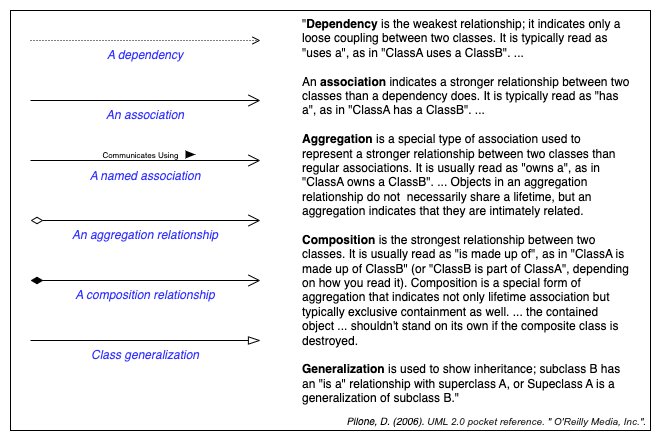

The diagram above was exported from draw.io. Its source (the exported page's mxGraphModel, read from the mxfile embedded in the PNG):
<mxGraphModel dx="1990" dy="1218" grid="1" gridSize="10" guides="1" tooltips="1" connect="1" arrows="1" fold="1" page="1" pageScale="1" pageWidth="1654" pageHeight="1169" math="0" shadow="0">
  <root>
    <mxCell id="0" />
    <mxCell id="1" parent="0" />
    <mxCell id="2" value="" style="rounded=0;whiteSpace=wrap;html=1;" vertex="1" parent="1">
      <mxGeometry x="1260" y="10" width="640" height="420" as="geometry" />
    </mxCell>
    <mxCell id="3" style="edgeStyle=orthogonalEdgeStyle;rounded=0;orthogonalLoop=1;jettySize=auto;html=1;endArrow=open;endFill=0;startArrow=diamondThin;startFill=1;endSize=10;startSize=10;" edge="1" parent="1">
      <mxGeometry relative="1" as="geometry">
        <mxPoint x="1280" y="280" as="sourcePoint" />
        <mxPoint x="1510" y="280" as="targetPoint" />
      </mxGeometry>
    </mxCell>
    <mxCell id="4" value="A composition relationship" style="text;strokeColor=none;align=center;fillColor=none;html=1;verticalAlign=middle;whiteSpace=wrap;rounded=0;fontColor=#3333FF;fontStyle=2" vertex="1" parent="1">
      <mxGeometry x="1300" y="280" width="190" height="30" as="geometry" />
    </mxCell>
    <mxCell id="5" style="edgeStyle=orthogonalEdgeStyle;rounded=0;orthogonalLoop=1;jettySize=auto;html=1;endArrow=open;endFill=0;startArrow=diamondThin;startFill=0;endSize=10;startSize=10;" edge="1" parent="1">
      <mxGeometry relative="1" as="geometry">
        <mxPoint x="1280" y="220" as="sourcePoint" />
        <mxPoint x="1510" y="220" as="targetPoint" />
      </mxGeometry>
    </mxCell>
    <mxCell id="6" value="An aggregation relationship" style="text;strokeColor=none;align=center;fillColor=none;html=1;verticalAlign=middle;whiteSpace=wrap;rounded=0;fontColor=#3333FF;fontStyle=2" vertex="1" parent="1">
      <mxGeometry x="1300" y="220" width="190" height="30" as="geometry" />
    </mxCell>
    <mxCell id="7" style="edgeStyle=orthogonalEdgeStyle;rounded=0;orthogonalLoop=1;jettySize=auto;html=1;endArrow=open;endFill=0;startArrow=none;startFill=0;endSize=10;" edge="1" parent="1">
      <mxGeometry relative="1" as="geometry">
        <mxPoint x="1280" y="100" as="sourcePoint" />
        <mxPoint x="1510" y="100" as="targetPoint" />
      </mxGeometry>
    </mxCell>
    <mxCell id="8" value="An association" style="text;strokeColor=none;align=center;fillColor=none;html=1;verticalAlign=middle;whiteSpace=wrap;rounded=0;fontColor=#3333FF;fontStyle=2" vertex="1" parent="1">
      <mxGeometry x="1300" y="100" width="190" height="30" as="geometry" />
    </mxCell>
    <mxCell id="9" style="edgeStyle=orthogonalEdgeStyle;rounded=0;orthogonalLoop=1;jettySize=auto;html=1;endArrow=open;endFill=0;startArrow=none;startFill=0;endSize=10;" edge="1" parent="1">
      <mxGeometry relative="1" as="geometry">
        <mxPoint x="1280" y="160" as="sourcePoint" />
        <mxPoint x="1510" y="160" as="targetPoint" />
      </mxGeometry>
    </mxCell>
    <mxCell id="10" value="Communicates Using&amp;nbsp;" style="edgeLabel;html=1;align=center;verticalAlign=middle;resizable=0;points=[];fontSize=8;" connectable="0" vertex="1" parent="9">
      <mxGeometry x="0.0742" relative="1" as="geometry">
        <mxPoint x="-13" y="-6" as="offset" />
      </mxGeometry>
    </mxCell>
    <mxCell id="11" value="A named association" style="text;strokeColor=none;align=center;fillColor=none;html=1;verticalAlign=middle;whiteSpace=wrap;rounded=0;fontColor=#3333FF;fontStyle=2" vertex="1" parent="1">
      <mxGeometry x="1300" y="161" width="190" height="30" as="geometry" />
    </mxCell>
    <mxCell id="12" value="" style="triangle;whiteSpace=wrap;html=1;fillColor=#000000;strokeColor=none;" vertex="1" parent="1">
      <mxGeometry x="1435" y="150" width="10" height="8" as="geometry" />
    </mxCell>
    <mxCell id="13" value="&quot;&lt;b&gt;Dependency&lt;/b&gt; is the weakest relationship; it indicates only a loose coupling between two classes. It is typically read as &quot;uses a&quot;, as in &quot;ClassA uses a ClassB&quot;. ...&lt;br&gt;&lt;br&gt;An &lt;b&gt;association&lt;/b&gt; indicates a stronger relationship between two classes than a dependency does. It is typically read as &quot;has a&quot;, as in &quot;ClassA has a ClassB&quot;. ...&lt;br&gt;&lt;br&gt;&lt;b&gt;Aggregation&lt;/b&gt; is a special type of association used to represent a stronger relationship between two classes than regular associations. It is usually read as &quot;owns a&quot;, as in &quot;ClassA owns a ClassB&quot;. ... Objects in an aggregation relationship do not&amp;nbsp; necessarily share a lifetime, but an aggregation indicates that they are intimately related.&amp;nbsp;&lt;br&gt;&lt;br&gt;&lt;b&gt;Composition&lt;/b&gt; is the strongest relationship between two classes. It is usually read as &quot;is made up of&quot;, as in &quot;ClassA is made up of ClassB&quot; (or &quot;ClassB is part of ClassA&quot;, depending on how you read it). Composition is a special form of aggregation that indicates not only lifetime association but typically exclusive containment as well. ... the contained object ... shouldn't stand on its own if the composite class is destroyed.&amp;nbsp;&lt;br&gt;&lt;br&gt;&lt;b&gt;Generalization&lt;/b&gt; is used to show inheritance; subclass B has an &quot;is a&quot; relationship with superclass A, or Supeclass A is a generalization of subclass B.&quot;" style="text;strokeColor=none;align=left;fillColor=none;html=1;verticalAlign=top;whiteSpace=wrap;rounded=0;" vertex="1" parent="1">
      <mxGeometry x="1550" y="10" width="330" height="400" as="geometry" />
    </mxCell>
    <mxCell id="14" style="edgeStyle=orthogonalEdgeStyle;rounded=0;orthogonalLoop=1;jettySize=auto;html=1;endArrow=open;endFill=0;startArrow=none;startFill=0;dashed=1;dashPattern=1 2;" edge="1" parent="1">
      <mxGeometry relative="1" as="geometry">
        <mxPoint x="1280" y="40" as="sourcePoint" />
        <mxPoint x="1510" y="40" as="targetPoint" />
      </mxGeometry>
    </mxCell>
    <mxCell id="15" value="A dependency" style="text;strokeColor=none;align=center;fillColor=none;html=1;verticalAlign=middle;whiteSpace=wrap;rounded=0;fontColor=#3333FF;fontStyle=2" vertex="1" parent="1">
      <mxGeometry x="1300" y="40" width="190" height="30" as="geometry" />
    </mxCell>
    <mxCell id="16" style="edgeStyle=orthogonalEdgeStyle;rounded=0;orthogonalLoop=1;jettySize=auto;html=1;endArrow=blockThin;endFill=0;startArrow=none;startFill=0;endSize=10;" edge="1" parent="1">
      <mxGeometry relative="1" as="geometry">
        <mxPoint x="1280" y="340" as="sourcePoint" />
        <mxPoint x="1510" y="340" as="targetPoint" />
      </mxGeometry>
    </mxCell>
    <mxCell id="17" value="Class generalization" style="text;strokeColor=none;align=center;fillColor=none;html=1;verticalAlign=middle;whiteSpace=wrap;rounded=0;fontColor=#3333FF;fontStyle=2" vertex="1" parent="1">
      <mxGeometry x="1300" y="340" width="190" height="30" as="geometry" />
    </mxCell>
    <mxCell id="18" value="&lt;i style=&quot;font-size: 10px;&quot;&gt;Pilone, D. (2006).&amp;nbsp;&lt;span style=&quot;color: rgb(34, 34, 34); font-family: Arial, sans-serif; font-size: 10px; background-color: rgb(255, 255, 255);&quot;&gt;UML 2.0 pocket reference&lt;/span&gt;&lt;span style=&quot;color: rgb(34, 34, 34); font-family: Arial, sans-serif; font-size: 10px; background-color: rgb(255, 255, 255);&quot;&gt;. &quot; O'Reilly Media, Inc.&quot;.&lt;/span&gt;&lt;/i&gt;" style="text;strokeColor=none;align=right;fillColor=none;html=1;verticalAlign=top;whiteSpace=wrap;rounded=0;fontSize=10;" vertex="1" parent="1">
      <mxGeometry x="1498" y="408" width="400" height="20" as="geometry" />
    </mxCell>
  </root>
</mxGraphModel>